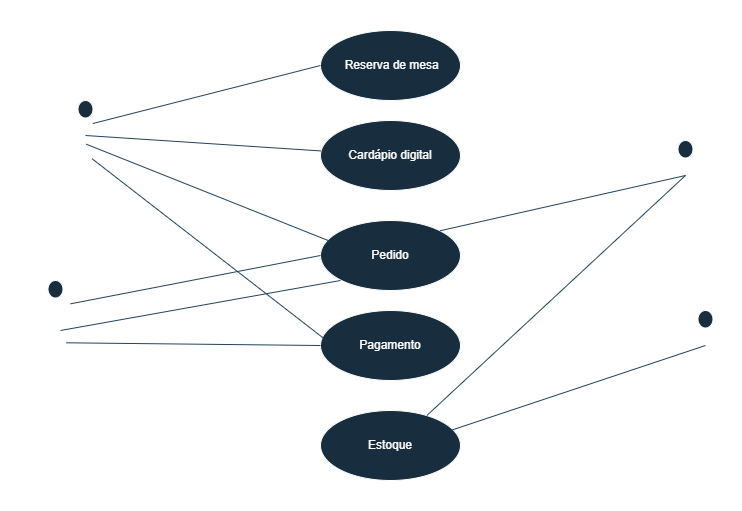

The diagram above was exported from draw.io. Its source (the exported page's mxGraphModel, read from the mxfile embedded in the PNG):
<mxGraphModel dx="1603" dy="444" grid="1" gridSize="10" guides="1" tooltips="1" connect="1" arrows="1" fold="1" page="1" pageScale="1" pageWidth="850" pageHeight="1100" math="0" shadow="0">
  <root>
    <mxCell id="0" />
    <mxCell id="1" parent="0" />
    <mxCell id="9zUeqDzQteFS-l4W00bs-2" value="" style="swimlane;startSize=0;labelBackgroundColor=none;fillColor=#182E3E;strokeColor=#FFFFFF;fontColor=#FFFFFF;" parent="1" vertex="1">
      <mxGeometry x="250" y="20" width="240" height="510" as="geometry" />
    </mxCell>
    <mxCell id="9zUeqDzQteFS-l4W00bs-3" value="&amp;nbsp;Reserva de mesa" style="ellipse;whiteSpace=wrap;html=1;labelBackgroundColor=none;fillColor=#182E3E;strokeColor=#FFFFFF;fontColor=#FFFFFF;" parent="9zUeqDzQteFS-l4W00bs-2" vertex="1">
      <mxGeometry x="60" y="30" width="140" height="70" as="geometry" />
    </mxCell>
    <mxCell id="9zUeqDzQteFS-l4W00bs-4" value="Cardápio digital" style="ellipse;whiteSpace=wrap;html=1;labelBackgroundColor=none;fillColor=#182E3E;strokeColor=#FFFFFF;fontColor=#FFFFFF;" parent="9zUeqDzQteFS-l4W00bs-2" vertex="1">
      <mxGeometry x="60" y="120" width="140" height="70" as="geometry" />
    </mxCell>
    <mxCell id="9zUeqDzQteFS-l4W00bs-5" value="Pedido" style="ellipse;whiteSpace=wrap;html=1;labelBackgroundColor=none;fillColor=#182E3E;strokeColor=#FFFFFF;fontColor=#FFFFFF;" parent="9zUeqDzQteFS-l4W00bs-2" vertex="1">
      <mxGeometry x="60" y="220" width="140" height="70" as="geometry" />
    </mxCell>
    <mxCell id="9zUeqDzQteFS-l4W00bs-6" value="Pagamento" style="ellipse;whiteSpace=wrap;html=1;labelBackgroundColor=none;fillColor=#182E3E;strokeColor=#FFFFFF;fontColor=#FFFFFF;" parent="9zUeqDzQteFS-l4W00bs-2" vertex="1">
      <mxGeometry x="60" y="310" width="140" height="70" as="geometry" />
    </mxCell>
    <mxCell id="9zUeqDzQteFS-l4W00bs-8" value="Estoque" style="ellipse;whiteSpace=wrap;html=1;labelBackgroundColor=none;fillColor=#182E3E;strokeColor=#FFFFFF;fontColor=#FFFFFF;" parent="9zUeqDzQteFS-l4W00bs-2" vertex="1">
      <mxGeometry x="60" y="410" width="140" height="70" as="geometry" />
    </mxCell>
    <mxCell id="9zUeqDzQteFS-l4W00bs-7" value="Cliente" style="shape=umlActor;verticalLabelPosition=bottom;verticalAlign=top;html=1;labelBackgroundColor=none;fillColor=#182E3E;strokeColor=#FFFFFF;fontColor=#FFFFFF;" parent="1" vertex="1">
      <mxGeometry x="60" y="120" width="30" height="70" as="geometry" />
    </mxCell>
    <mxCell id="WL_2pHbpeUiOy-GNHyhq-1" value="Cozinheiro/bartender" style="shape=umlActor;verticalLabelPosition=bottom;verticalAlign=top;html=1;rotation=0;labelBackgroundColor=none;fillColor=#182E3E;strokeColor=#FFFFFF;fontColor=#FFFFFF;" parent="1" vertex="1">
      <mxGeometry x="660" y="160" width="30" height="70" as="geometry" />
    </mxCell>
    <mxCell id="WL_2pHbpeUiOy-GNHyhq-2" value="Gestor" style="shape=umlActor;verticalLabelPosition=bottom;verticalAlign=top;html=1;labelBackgroundColor=none;fillColor=#182E3E;strokeColor=#FFFFFF;fontColor=#FFFFFF;" parent="1" vertex="1">
      <mxGeometry x="680" y="330" width="30" height="70" as="geometry" />
    </mxCell>
    <mxCell id="WL_2pHbpeUiOy-GNHyhq-3" value="Empregado de mesa" style="shape=umlActor;verticalLabelPosition=bottom;verticalAlign=top;html=1;labelBackgroundColor=none;fillColor=#182E3E;strokeColor=#FFFFFF;fontColor=#FFFFFF;" parent="1" vertex="1">
      <mxGeometry x="30" y="300" width="30" height="70" as="geometry" />
    </mxCell>
    <mxCell id="WL_2pHbpeUiOy-GNHyhq-4" value="" style="endArrow=none;html=1;rounded=0;exitX=0.744;exitY=0.329;exitDx=0;exitDy=0;exitPerimeter=0;entryX=0;entryY=0.5;entryDx=0;entryDy=0;labelBackgroundColor=none;strokeColor=#23445D;fontColor=default;" parent="1" source="9zUeqDzQteFS-l4W00bs-7" target="9zUeqDzQteFS-l4W00bs-3" edge="1">
      <mxGeometry relative="1" as="geometry">
        <mxPoint x="130" y="140" as="sourcePoint" />
        <mxPoint x="280" y="90" as="targetPoint" />
      </mxGeometry>
    </mxCell>
    <mxCell id="WL_2pHbpeUiOy-GNHyhq-5" value="Efectua a reserva" style="text;strokeColor=none;align=center;fillColor=none;html=1;verticalAlign=middle;whiteSpace=wrap;rounded=0;rotation=-15;labelBackgroundColor=none;fontColor=#FFFFFF;" parent="1" vertex="1">
      <mxGeometry x="100" y="100" width="110" height="20" as="geometry" />
    </mxCell>
    <mxCell id="WL_2pHbpeUiOy-GNHyhq-7" value="" style="endArrow=none;html=1;rounded=0;exitX=0.5;exitY=0.5;exitDx=0;exitDy=0;exitPerimeter=0;labelBackgroundColor=none;strokeColor=#23445D;fontColor=default;" parent="1" source="9zUeqDzQteFS-l4W00bs-7" target="9zUeqDzQteFS-l4W00bs-4" edge="1">
      <mxGeometry relative="1" as="geometry">
        <mxPoint x="80" y="160" as="sourcePoint" />
        <mxPoint x="287.3800000000001" y="172.64999999999995" as="targetPoint" />
      </mxGeometry>
    </mxCell>
    <mxCell id="WL_2pHbpeUiOy-GNHyhq-11" value="Verifica o cardápio" style="text;strokeColor=none;align=center;fillColor=none;html=1;verticalAlign=middle;whiteSpace=wrap;rounded=0;rotation=5;labelBackgroundColor=none;fontColor=#FFFFFF;" parent="1" vertex="1">
      <mxGeometry x="119.98" y="132.18" width="110" height="30" as="geometry" />
    </mxCell>
    <mxCell id="WL_2pHbpeUiOy-GNHyhq-12" value="" style="endArrow=none;html=1;rounded=0;entryX=0.06;entryY=0.29;entryDx=0;entryDy=0;entryPerimeter=0;exitX=0.522;exitY=0.624;exitDx=0;exitDy=0;exitPerimeter=0;labelBackgroundColor=none;strokeColor=#23445D;fontColor=default;" parent="1" source="9zUeqDzQteFS-l4W00bs-7" target="9zUeqDzQteFS-l4W00bs-5" edge="1">
      <mxGeometry relative="1" as="geometry">
        <mxPoint x="79.67999999999995" y="161.73999999999998" as="sourcePoint" />
        <mxPoint x="319.94000000000005" y="246.73999999999998" as="targetPoint" />
      </mxGeometry>
    </mxCell>
    <mxCell id="WL_2pHbpeUiOy-GNHyhq-13" value="Efectua o pedido" style="text;strokeColor=none;align=center;fillColor=none;html=1;verticalAlign=middle;whiteSpace=wrap;rounded=0;rotation=15;labelBackgroundColor=none;fontColor=#FFFFFF;" parent="1" vertex="1">
      <mxGeometry x="124.91" y="170.65" width="95" height="30" as="geometry" />
    </mxCell>
    <mxCell id="WL_2pHbpeUiOy-GNHyhq-16" value="" style="endArrow=none;html=1;rounded=0;entryX=0.021;entryY=0.395;entryDx=0;entryDy=0;entryPerimeter=0;exitX=0.722;exitY=0.833;exitDx=0;exitDy=0;exitPerimeter=0;labelBackgroundColor=none;strokeColor=#23445D;fontColor=default;" parent="1" source="9zUeqDzQteFS-l4W00bs-7" target="9zUeqDzQteFS-l4W00bs-6" edge="1">
      <mxGeometry relative="1" as="geometry">
        <mxPoint x="100" y="260" as="sourcePoint" />
        <mxPoint x="260" y="260" as="targetPoint" />
      </mxGeometry>
    </mxCell>
    <mxCell id="WL_2pHbpeUiOy-GNHyhq-17" value="Realiza o pagamento" style="text;strokeColor=none;align=center;fillColor=none;html=1;verticalAlign=middle;whiteSpace=wrap;rounded=0;rotation=30;labelBackgroundColor=none;fontColor=#FFFFFF;" parent="1" vertex="1">
      <mxGeometry x="130" y="230" width="120" height="30" as="geometry" />
    </mxCell>
    <mxCell id="WL_2pHbpeUiOy-GNHyhq-19" value="" style="endArrow=none;html=1;rounded=0;entryX=0;entryY=0.5;entryDx=0;entryDy=0;exitX=1;exitY=0.3333333333333333;exitDx=0;exitDy=0;exitPerimeter=0;labelBackgroundColor=none;strokeColor=#23445D;fontColor=default;" parent="1" source="WL_2pHbpeUiOy-GNHyhq-3" target="9zUeqDzQteFS-l4W00bs-5" edge="1">
      <mxGeometry relative="1" as="geometry">
        <mxPoint x="120" y="350" as="sourcePoint" />
        <mxPoint x="280" y="350" as="targetPoint" />
      </mxGeometry>
    </mxCell>
    <mxCell id="WL_2pHbpeUiOy-GNHyhq-20" value="Anota o pedido" style="text;strokeColor=none;align=center;fillColor=none;html=1;verticalAlign=middle;whiteSpace=wrap;rounded=0;rotation=-15;labelBackgroundColor=none;fontColor=#FFFFFF;" parent="1" vertex="1">
      <mxGeometry x="80" y="290" width="90" height="20" as="geometry" />
    </mxCell>
    <mxCell id="WL_2pHbpeUiOy-GNHyhq-23" value="" style="endArrow=none;html=1;rounded=0;entryX=0.5;entryY=0.5;entryDx=0;entryDy=0;exitX=1;exitY=0;exitDx=0;exitDy=0;entryPerimeter=0;labelBackgroundColor=none;strokeColor=#23445D;fontColor=default;" parent="1" source="9zUeqDzQteFS-l4W00bs-5" target="WL_2pHbpeUiOy-GNHyhq-1" edge="1">
      <mxGeometry relative="1" as="geometry">
        <mxPoint x="443.2999999999999" y="247.82000000000002" as="sourcePoint" />
        <mxPoint x="646.7" y="122.17" as="targetPoint" />
      </mxGeometry>
    </mxCell>
    <mxCell id="WL_2pHbpeUiOy-GNHyhq-24" value="Confirma o pedido" style="text;strokeColor=none;align=center;fillColor=none;html=1;verticalAlign=middle;whiteSpace=wrap;rounded=0;rotation=-15;labelBackgroundColor=none;fontColor=#FFFFFF;" parent="1" vertex="1">
      <mxGeometry x="520" y="200.65" width="110" height="18.26" as="geometry" />
    </mxCell>
    <mxCell id="WL_2pHbpeUiOy-GNHyhq-29" value="Serve o pedido" style="text;strokeColor=none;align=center;fillColor=none;html=1;verticalAlign=middle;whiteSpace=wrap;rounded=0;rotation=-10;labelBackgroundColor=none;fontColor=#FFFFFF;" parent="1" vertex="1">
      <mxGeometry x="50" y="330" width="110" height="10" as="geometry" />
    </mxCell>
    <mxCell id="WL_2pHbpeUiOy-GNHyhq-30" value="" style="endArrow=none;html=1;rounded=0;entryX=0.143;entryY=0.857;entryDx=0;entryDy=0;entryPerimeter=0;labelBackgroundColor=none;strokeColor=#23445D;fontColor=default;" parent="1" target="9zUeqDzQteFS-l4W00bs-5" edge="1">
      <mxGeometry relative="1" as="geometry">
        <mxPoint x="50" y="350" as="sourcePoint" />
        <mxPoint x="330.34000000000003" y="309.67" as="targetPoint" />
      </mxGeometry>
    </mxCell>
    <mxCell id="WL_2pHbpeUiOy-GNHyhq-39" value="" style="endArrow=none;html=1;rounded=0;entryX=0.5;entryY=0.5;entryDx=0;entryDy=0;entryPerimeter=0;exitX=0.76;exitY=0.071;exitDx=0;exitDy=0;exitPerimeter=0;labelBackgroundColor=none;strokeColor=#23445D;fontColor=default;" parent="1" source="9zUeqDzQteFS-l4W00bs-8" target="WL_2pHbpeUiOy-GNHyhq-1" edge="1">
      <mxGeometry relative="1" as="geometry">
        <mxPoint x="470" y="270" as="sourcePoint" />
        <mxPoint x="630" y="270" as="targetPoint" />
      </mxGeometry>
    </mxCell>
    <mxCell id="WL_2pHbpeUiOy-GNHyhq-40" value="Anota o estoque" style="text;strokeColor=none;align=center;fillColor=none;html=1;verticalAlign=middle;whiteSpace=wrap;rounded=0;rotation=-45;labelBackgroundColor=none;fontColor=#FFFFFF;" parent="1" vertex="1">
      <mxGeometry x="500" y="280" width="100" height="30" as="geometry" />
    </mxCell>
    <mxCell id="WL_2pHbpeUiOy-GNHyhq-41" value="Gere a quantidade" style="text;strokeColor=none;align=center;fillColor=none;html=1;verticalAlign=middle;whiteSpace=wrap;rounded=0;rotation=-15;labelBackgroundColor=none;fontColor=#FFFFFF;" parent="1" vertex="1">
      <mxGeometry x="475" y="380" width="200" height="20" as="geometry" />
    </mxCell>
    <mxCell id="WL_2pHbpeUiOy-GNHyhq-42" value="" style="endArrow=none;html=1;rounded=0;entryX=0.5;entryY=0.5;entryDx=0;entryDy=0;entryPerimeter=0;labelBackgroundColor=none;strokeColor=#23445D;fontColor=default;" parent="1" target="WL_2pHbpeUiOy-GNHyhq-2" edge="1">
      <mxGeometry relative="1" as="geometry">
        <mxPoint x="440" y="450" as="sourcePoint" />
        <mxPoint x="610" y="450" as="targetPoint" />
      </mxGeometry>
    </mxCell>
    <mxCell id="WL_2pHbpeUiOy-GNHyhq-43" value="" style="endArrow=none;html=1;rounded=0;entryX=0;entryY=0.5;entryDx=0;entryDy=0;exitX=0.856;exitY=0.89;exitDx=0;exitDy=0;exitPerimeter=0;labelBackgroundColor=none;strokeColor=#23445D;fontColor=default;" parent="1" source="WL_2pHbpeUiOy-GNHyhq-3" target="9zUeqDzQteFS-l4W00bs-6" edge="1">
      <mxGeometry relative="1" as="geometry">
        <mxPoint x="75" y="364.5" as="sourcePoint" />
        <mxPoint x="235" y="364.5" as="targetPoint" />
      </mxGeometry>
    </mxCell>
    <mxCell id="WL_2pHbpeUiOy-GNHyhq-44" value="Recebe pagamentos" style="text;strokeColor=none;align=center;fillColor=none;html=1;verticalAlign=middle;whiteSpace=wrap;rounded=0;labelBackgroundColor=none;fontColor=#FFFFFF;" parent="1" vertex="1">
      <mxGeometry x="70" y="350" width="170" height="10" as="geometry" />
    </mxCell>
  </root>
</mxGraphModel>